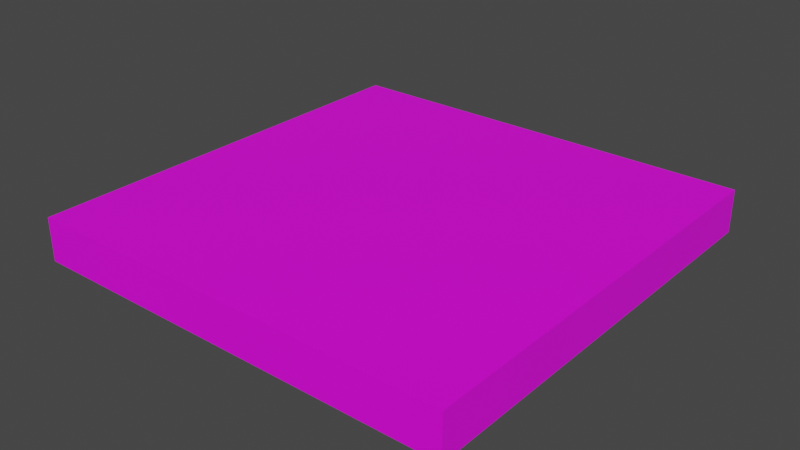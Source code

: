 # Source: mdl_TileFloor.blend  (saved by Blender 2.82.7; exported with 4.5.12 LTS)
import bpy
from mathutils import Matrix  # noqa: F401  (used for matrix-valued properties, if any)

bpy.ops.wm.read_factory_settings(use_empty=True)
scene = bpy.context.scene
scene.name = 'Scene'

# ---- collections
col_collection = bpy.data.collections.new('Collection'); scene.collection.children.link(col_collection)

# ---- images (referenced by path relative to the original .blend; pixels are not part of the script)
import os
ASSET_DIR = os.environ.get("B2B_ASSET_DIR", "")  # directory of the original .blend (textures are referenced by path, not embedded)
HERE = os.path.dirname(os.path.abspath(__file__))  # packed textures are extracted next to this script under _unpacked/

def load_image(name, relpath, width, height, colorspace="sRGB"):
    """Load a texture the original file referenced (path relative to the .blend, or extracted next to this script)."""
    p = next((c for c in (os.path.join(HERE, relpath), os.path.join(ASSET_DIR, relpath)) if relpath and os.path.exists(c)), "")
    if p:
        img = bpy.data.images.load(p, check_existing=True)
        img.name = name
    else:  # same state as the original file: an image datablock whose file is absent (Cycles renders it pink)
        img = bpy.data.images.new(name, width, height)
        img.source = "FILE"
        img.filepath = "//" + (relpath or name)
    img.colorspace_settings.name = colorspace
    return img
img_uvmap_tilefloor = load_image('uvMap_tileFloor', '', 1024, 1024, 'sRGB')

# ---- materials (node trees are filled in below, after node groups)
mat_material_001 = bpy.data.materials.new('Material.001')
mat_material_001.use_transparent_shadow = False

# ---- material node trees
mat_material_001.use_nodes = True; mat_material_001.node_tree.nodes.clear()
_N = mat_material_001.node_tree.nodes; _L = mat_material_001.node_tree.links
n0 = _N.new('ShaderNodeOutputMaterial'); n0.name = 'Material Output'; n0.location = (300, 300)
n1 = _N.new('ShaderNodeBsdfPrincipled'); n1.name = 'Principled BSDF'; n1.location = (10, 300)
n1.distribution = 'GGX'
n1.subsurface_method = 'BURLEY'
n1.inputs[3].default_value = 1.45
n1.inputs[27].default_value = (0.0, 0.0, 0.0, 1.0)
n1.inputs[28].default_value = 1.0
n2 = _N.new('ShaderNodeTexImage'); n2.name = 'Image Texture'; n2.location = (-285, 217)
n2.image = img_uvmap_tilefloor
_L.new(n1.outputs[0], n0.inputs[0])
_L.new(n2.outputs[0], n1.inputs[0])
n0.is_active_output = True

# ---- world
world_world = bpy.data.worlds.new('World'); scene.world = world_world
world_world.use_nodes = True; world_world.node_tree.nodes.clear()
_N = world_world.node_tree.nodes; _L = world_world.node_tree.links
n0 = _N.new('ShaderNodeOutputWorld'); n0.name = 'World Output'; n0.location = (300, 300)
n1 = _N.new('ShaderNodeBackground'); n1.name = 'Background'; n1.location = (10, 300)
n1.inputs[0].default_value = (0.05088, 0.05088, 0.05088, 1.0)
_L.new(n1.outputs[0], n0.inputs[0])
n0.is_active_output = True
world_world.color = (0.05088, 0.05088, 0.05088)
world_world.use_sun_shadow = False
world_world.sun_shadow_jitter_overblur = 0.0

# ---- meshes
me_cube_001 = bpy.data.meshes.new('Cube.001')
me_cube_001.from_pydata([(-2.0, -0.2, 2.0), (-2.0, 0.2, 2.0), (-2.0, -0.2, -2.0), (-2.0, 0.2, -2.0), (2.0, -0.2, 2.0), (2.0, 0.2, 2.0), (2.0, -0.2, -2.0), (2.0, 0.2, -2.0)], [], [(0, 1, 3, 2), (2, 3, 7, 6), (6, 7, 5, 4), (4, 5, 1, 0), (2, 6, 4, 0), (7, 3, 1, 5)])
_uv = me_cube_001.uv_layers.new(name='UVMap')
_uv.uv.foreach_set('vector', [0.9727, 0.2872, 0.9727, 0.336, 0.4845, 0.336, 0.4845, 0.2872, 0.4774, 0.0913, 0.4774, 0.141, 0.9749, 0.141, 0.9749, 0.0913, 0.4845, 0.2052, 0.4845, 0.254, 0.9727, 0.254, 0.9727, 0.2052, 0.976, 0.03093, 0.976, 0.08068, 0.4785, 0.08068, 0.4785, 0.03093, 0.008707, 0.5187, 0.4538, 0.5187, 0.4538, 0.9638, 0.008707, 0.9638, 0.4538, 0.4666, 0.008707, 0.4666, 0.008707, 0.02149, 0.4538, 0.02149])
me_cube_001.materials.append(mat_material_001)
me_cube_001.use_remesh_fix_poles = True
me_cube_001.use_remesh_preserve_attributes = False
me_cube_001.use_mirror_vertex_groups = False
me_cube_001.update()

# ---- objects
ob_cube = bpy.data.objects.new('Cube', me_cube_001)

# ---- transforms, parenting, visibility, modifiers, constraints
ob_cube.location = (0.0, 0.0, 0.0)
ob_cube.rotation_euler = (1.571, 0.0, 0.0)
ob_cube.lineart.crease_threshold = 0.0

# ---- collection membership
col_collection.objects.link(ob_cube)

# ---- scene / render settings (as saved in the file)
scene.frame_start = 1; scene.frame_end = 250; scene.frame_set(1)
scene.render.engine = 'BLENDER_EEVEE_NEXT'
scene.cycles.use_denoising = False
scene.cycles.samples = 128
scene.cycles.sampling_pattern = 'TABULATED_SOBOL'
scene.cycles.use_adaptive_sampling = False
scene.cycles.use_light_tree = False
scene.view_settings.view_transform = 'Filmic'
bpy.context.view_layer.update()

# ---- added for rendering (the .blend has no active camera and no usable light): camera, sun
cam_auto = bpy.data.cameras.new('AutoCamera')
cam_auto.lens = 50.0
cam_auto.sensor_width = 36.0
cam_auto.clip_end = 1000.0
ob_auto_camera = bpy.data.objects.new('AutoCamera', cam_auto)
scene.collection.objects.link(ob_auto_camera)
ob_auto_camera.location = (5.24693, -6.29632, 4.19754)
ob_auto_camera.rotation_euler = (1.09748, -7.21219e-08, 0.694738)
scene.camera = ob_auto_camera
light_auto_sun = bpy.data.lights.new('AutoSun', 'SUN')
light_auto_sun.energy = 3.0
light_auto_sun.angle = 0.0523599
ob_auto_sun = bpy.data.objects.new('AutoSun', light_auto_sun)
scene.collection.objects.link(ob_auto_sun)
ob_auto_sun.rotation_euler = (0.872665, 0.174533, 0.523599)
bpy.context.view_layer.update()
